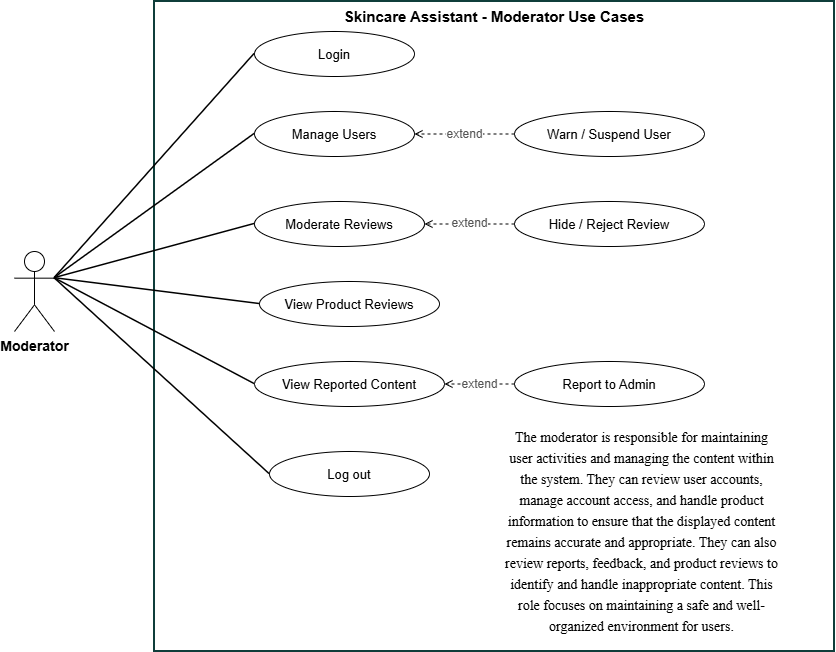

The diagram above was exported from draw.io. Its source (the exported page's mxGraphModel, read from the mxfile embedded in the PNG):
<mxGraphModel dx="1021" dy="691" grid="1" gridSize="10" guides="1" tooltips="1" connect="1" arrows="1" fold="1" page="1" pageScale="1" pageWidth="850" pageHeight="1100" background="light-dark(#ffffff, #121212)" math="0" shadow="0">
  <root>
    <mxCell id="0" />
    <mxCell id="1" parent="0" />
    <mxCell id="JKbYcydW19tn2P_FXaS0-1" parent="1" style="rounded=0;whiteSpace=wrap;html=1;fillColor=none;verticalAlign=top;fontStyle=1;fontSize=15;strokeWidth=2;strokeColor=#0F3D3A;" value="Skincare Assistant - Moderator Use Cases" vertex="1">
      <mxGeometry height="650" width="680" x="200" y="30" as="geometry" />
    </mxCell>
    <mxCell id="JKbYcydW19tn2P_FXaS0-2" parent="1" style="shape=umlActor;verticalLabelPosition=bottom;verticalAlign=top;html=1;outlineConnect=0;fontStyle=1;fontSize=14;" value="Moderator" vertex="1">
      <mxGeometry height="80" width="40" x="60" y="280" as="geometry" />
    </mxCell>
    <mxCell id="JKbYcydW19tn2P_FXaS0-3" parent="1" style="ellipse;whiteSpace=wrap;html=1;fontSize=13;" value="Login" vertex="1">
      <mxGeometry height="45" width="160" x="300" y="60" as="geometry" />
    </mxCell>
    <mxCell id="JKbYcydW19tn2P_FXaS0-4" parent="1" style="ellipse;whiteSpace=wrap;html=1;fontSize=13;" value="Manage Users" vertex="1">
      <mxGeometry height="45" width="160" x="300" y="140" as="geometry" />
    </mxCell>
    <mxCell id="JKbYcydW19tn2P_FXaS0-5" parent="1" style="ellipse;whiteSpace=wrap;html=1;fontSize=13;" value="Moderate Reviews" vertex="1">
      <mxGeometry height="45" width="170" x="300" y="230" as="geometry" />
    </mxCell>
    <mxCell id="JKbYcydW19tn2P_FXaS0-6" parent="1" style="ellipse;whiteSpace=wrap;html=1;fontSize=13;" value="View Product Reviews" vertex="1">
      <mxGeometry height="45" width="180" x="305" y="310" as="geometry" />
    </mxCell>
    <mxCell id="JKbYcydW19tn2P_FXaS0-7" parent="1" style="ellipse;whiteSpace=wrap;html=1;fontSize=13;" value="View Reported Content" vertex="1">
      <mxGeometry height="45" width="190" x="300" y="390" as="geometry" />
    </mxCell>
    <mxCell id="JKbYcydW19tn2P_FXaS0-8" parent="1" style="ellipse;whiteSpace=wrap;html=1;fontSize=13;" value="Log out" vertex="1">
      <mxGeometry height="45" width="160" x="315" y="480" as="geometry" />
    </mxCell>
    <mxCell id="JKbYcydW19tn2P_FXaS0-9" parent="1" style="ellipse;whiteSpace=wrap;html=1;fontSize=13;" value="Warn / Suspend User" vertex="1">
      <mxGeometry height="45" width="190" x="560" y="140" as="geometry" />
    </mxCell>
    <mxCell id="JKbYcydW19tn2P_FXaS0-10" parent="1" style="ellipse;whiteSpace=wrap;html=1;fontSize=13;" value="Hide / Reject Review" vertex="1">
      <mxGeometry height="45" width="190" x="560" y="230" as="geometry" />
    </mxCell>
    <mxCell id="JKbYcydW19tn2P_FXaS0-11" parent="1" style="ellipse;whiteSpace=wrap;html=1;fontSize=13;" value="Report to Admin" vertex="1">
      <mxGeometry height="45" width="190" x="560" y="390" as="geometry" />
    </mxCell>
    <mxCell id="JKbYcydW19tn2P_FXaS0-12" edge="1" parent="1" source="JKbYcydW19tn2P_FXaS0-2" style="endArrow=none;html=1;strokeWidth=1.5;exitX=1;exitY=0.3333333333333333;exitDx=0;exitDy=0;exitPerimeter=0;entryX=0;entryY=0.5;entryDx=0;entryDy=0;" target="JKbYcydW19tn2P_FXaS0-3">
      <mxGeometry relative="1" as="geometry" />
    </mxCell>
    <mxCell id="JKbYcydW19tn2P_FXaS0-13" edge="1" parent="1" source="JKbYcydW19tn2P_FXaS0-2" style="endArrow=none;html=1;strokeWidth=1.5;exitX=1;exitY=0.3333333333333333;exitDx=0;exitDy=0;exitPerimeter=0;entryX=0;entryY=0.5;entryDx=0;entryDy=0;" target="JKbYcydW19tn2P_FXaS0-4">
      <mxGeometry relative="1" as="geometry" />
    </mxCell>
    <mxCell id="JKbYcydW19tn2P_FXaS0-15" edge="1" parent="1" source="JKbYcydW19tn2P_FXaS0-2" style="endArrow=none;html=1;strokeWidth=1.5;exitX=1;exitY=0.3333333333333333;exitDx=0;exitDy=0;exitPerimeter=0;entryX=0;entryY=0.5;entryDx=0;entryDy=0;" target="JKbYcydW19tn2P_FXaS0-6">
      <mxGeometry relative="1" as="geometry" />
    </mxCell>
    <mxCell id="JKbYcydW19tn2P_FXaS0-16" edge="1" parent="1" source="JKbYcydW19tn2P_FXaS0-2" style="endArrow=none;html=1;strokeWidth=1.5;exitX=1;exitY=0.3333333333333333;exitDx=0;exitDy=0;exitPerimeter=0;entryX=0;entryY=0.5;entryDx=0;entryDy=0;" target="JKbYcydW19tn2P_FXaS0-7">
      <mxGeometry relative="1" as="geometry" />
    </mxCell>
    <mxCell id="JKbYcydW19tn2P_FXaS0-17" edge="1" parent="1" source="JKbYcydW19tn2P_FXaS0-2" style="endArrow=none;html=1;strokeWidth=1.5;exitX=1;exitY=0.3333333333333333;exitDx=0;exitDy=0;exitPerimeter=0;entryX=0;entryY=0.5;entryDx=0;entryDy=0;" target="JKbYcydW19tn2P_FXaS0-8">
      <mxGeometry relative="1" as="geometry" />
    </mxCell>
    <mxCell id="JKbYcydW19tn2P_FXaS0-18" edge="1" parent="1" source="JKbYcydW19tn2P_FXaS0-9" style="endArrow=open;html=1;dashed=1;endFill=0;fontSize=12;fontColor=#555555;" target="JKbYcydW19tn2P_FXaS0-4" value="extend">
      <mxGeometry relative="1" as="geometry" />
    </mxCell>
    <mxCell id="JKbYcydW19tn2P_FXaS0-19" edge="1" parent="1" source="JKbYcydW19tn2P_FXaS0-10" style="endArrow=open;html=1;dashed=1;endFill=0;fontSize=12;fontColor=#555555;" target="JKbYcydW19tn2P_FXaS0-5" value="extend">
      <mxGeometry relative="1" as="geometry" />
    </mxCell>
    <mxCell id="JKbYcydW19tn2P_FXaS0-20" edge="1" parent="1" source="JKbYcydW19tn2P_FXaS0-11" style="endArrow=open;html=1;dashed=1;endFill=0;fontSize=12;fontColor=#555555;" target="JKbYcydW19tn2P_FXaS0-7" value="extend">
      <mxGeometry relative="1" as="geometry" />
    </mxCell>
    <mxCell id="pBvnCMg8xld050iZZSGV-1" parent="1" style="text;html=1;whiteSpace=wrap;strokeColor=none;fillColor=none;align=center;verticalAlign=middle;rounded=0;fontFamily=Times New Roman;fontSize=14;" value="&lt;div style=&quot;line-height: 150%;&quot;&gt;The moderator is responsible for maintaining user activities and managing the content within the system. They can review user accounts, manage account access, and handle product information to ensure that the displayed content remains accurate and appropriate. They can also review reports, feedback, and product reviews to identify and handle inappropriate content. This role focuses on maintaining a safe and well-organized environment for users.&lt;/div&gt;" vertex="1">
      <mxGeometry height="240" width="275" x="550" y="440" as="geometry" />
    </mxCell>
    <mxCell id="pBvnCMg8xld050iZZSGV-2" edge="1" parent="1" source="JKbYcydW19tn2P_FXaS0-2" style="endArrow=none;html=1;strokeWidth=1.5;exitX=1;exitY=0.3333333333333333;exitDx=0;exitDy=0;exitPerimeter=0;entryX=0;entryY=0.5;entryDx=0;entryDy=0;" target="JKbYcydW19tn2P_FXaS0-5">
      <mxGeometry relative="1" as="geometry">
        <mxPoint x="140" y="210" as="sourcePoint" />
        <mxPoint x="340" y="66" as="targetPoint" />
      </mxGeometry>
    </mxCell>
  </root>
</mxGraphModel>